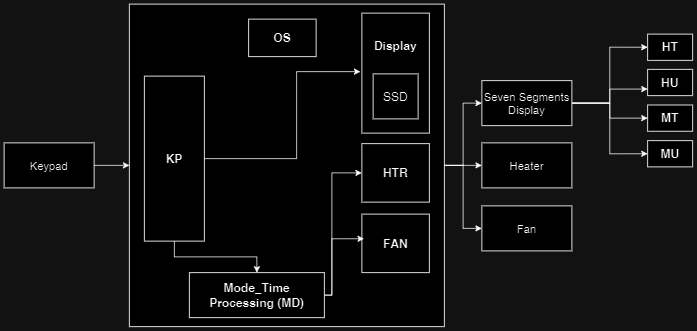

The diagram above was exported from draw.io. Its source (the exported page's mxGraphModel, read from the mxfile embedded in the PNG):
<mxGraphModel dx="1500" dy="757" grid="1" gridSize="10" guides="1" tooltips="1" connect="1" arrows="1" fold="1" page="1" pageScale="1" pageWidth="1169" pageHeight="827" math="0" shadow="0">
  <root>
    <mxCell id="0" />
    <mxCell id="1" parent="0" />
    <mxCell id="26-cO7Ew-GH6g5kqSLk1-29" style="edgeStyle=orthogonalEdgeStyle;rounded=0;orthogonalLoop=1;jettySize=auto;html=1;entryX=0;entryY=0.5;entryDx=0;entryDy=0;" edge="1" parent="1" source="26-cO7Ew-GH6g5kqSLk1-33" target="26-cO7Ew-GH6g5kqSLk1-54">
      <mxGeometry relative="1" as="geometry" />
    </mxCell>
    <mxCell id="26-cO7Ew-GH6g5kqSLk1-30" style="edgeStyle=orthogonalEdgeStyle;rounded=0;orthogonalLoop=1;jettySize=auto;html=1;entryX=0;entryY=0.75;entryDx=0;entryDy=0;" edge="1" parent="1" source="26-cO7Ew-GH6g5kqSLk1-33" target="26-cO7Ew-GH6g5kqSLk1-55">
      <mxGeometry relative="1" as="geometry" />
    </mxCell>
    <mxCell id="26-cO7Ew-GH6g5kqSLk1-31" style="edgeStyle=orthogonalEdgeStyle;rounded=0;orthogonalLoop=1;jettySize=auto;html=1;entryX=0;entryY=0.5;entryDx=0;entryDy=0;" edge="1" parent="1" source="26-cO7Ew-GH6g5kqSLk1-33" target="26-cO7Ew-GH6g5kqSLk1-56">
      <mxGeometry relative="1" as="geometry" />
    </mxCell>
    <mxCell id="26-cO7Ew-GH6g5kqSLk1-32" style="edgeStyle=orthogonalEdgeStyle;rounded=0;orthogonalLoop=1;jettySize=auto;html=1;entryX=0;entryY=0.5;entryDx=0;entryDy=0;" edge="1" parent="1" source="26-cO7Ew-GH6g5kqSLk1-33" target="26-cO7Ew-GH6g5kqSLk1-57">
      <mxGeometry relative="1" as="geometry" />
    </mxCell>
    <mxCell id="26-cO7Ew-GH6g5kqSLk1-33" value="Seven Segments Display" style="rounded=0;whiteSpace=wrap;html=1;fontStyle=0;fontSize=15;" vertex="1" parent="1">
      <mxGeometry x="680" y="133" width="120" height="60" as="geometry" />
    </mxCell>
    <mxCell id="26-cO7Ew-GH6g5kqSLk1-34" value="" style="edgeStyle=orthogonalEdgeStyle;rounded=0;orthogonalLoop=1;jettySize=auto;html=1;" edge="1" parent="1" source="26-cO7Ew-GH6g5kqSLk1-35" target="26-cO7Ew-GH6g5kqSLk1-41">
      <mxGeometry relative="1" as="geometry" />
    </mxCell>
    <mxCell id="26-cO7Ew-GH6g5kqSLk1-35" value="Keypad" style="rounded=0;whiteSpace=wrap;html=1;fontStyle=0;fontSize=15;" vertex="1" parent="1">
      <mxGeometry x="43" y="216" width="120" height="60" as="geometry" />
    </mxCell>
    <mxCell id="26-cO7Ew-GH6g5kqSLk1-36" value="Heater" style="rounded=0;whiteSpace=wrap;html=1;fontStyle=0;fontSize=15;" vertex="1" parent="1">
      <mxGeometry x="680" y="216" width="120" height="60" as="geometry" />
    </mxCell>
    <mxCell id="26-cO7Ew-GH6g5kqSLk1-37" value="Fan" style="rounded=0;whiteSpace=wrap;html=1;fontStyle=0;fontSize=15;" vertex="1" parent="1">
      <mxGeometry x="680" y="300" width="120" height="60" as="geometry" />
    </mxCell>
    <mxCell id="26-cO7Ew-GH6g5kqSLk1-38" style="edgeStyle=orthogonalEdgeStyle;rounded=0;orthogonalLoop=1;jettySize=auto;html=1;entryX=0;entryY=0.5;entryDx=0;entryDy=0;" edge="1" parent="1" source="26-cO7Ew-GH6g5kqSLk1-41" target="26-cO7Ew-GH6g5kqSLk1-33">
      <mxGeometry relative="1" as="geometry" />
    </mxCell>
    <mxCell id="26-cO7Ew-GH6g5kqSLk1-39" style="edgeStyle=orthogonalEdgeStyle;rounded=0;orthogonalLoop=1;jettySize=auto;html=1;entryX=0;entryY=0.5;entryDx=0;entryDy=0;" edge="1" parent="1" source="26-cO7Ew-GH6g5kqSLk1-41" target="26-cO7Ew-GH6g5kqSLk1-37">
      <mxGeometry relative="1" as="geometry" />
    </mxCell>
    <mxCell id="26-cO7Ew-GH6g5kqSLk1-40" style="edgeStyle=orthogonalEdgeStyle;rounded=0;orthogonalLoop=1;jettySize=auto;html=1;entryX=0;entryY=0.5;entryDx=0;entryDy=0;" edge="1" parent="1" source="26-cO7Ew-GH6g5kqSLk1-41" target="26-cO7Ew-GH6g5kqSLk1-36">
      <mxGeometry relative="1" as="geometry" />
    </mxCell>
    <mxCell id="26-cO7Ew-GH6g5kqSLk1-41" value="" style="rounded=0;whiteSpace=wrap;html=1;" vertex="1" parent="1">
      <mxGeometry x="210" y="31" width="420" height="430" as="geometry" />
    </mxCell>
    <mxCell id="26-cO7Ew-GH6g5kqSLk1-42" value="OS" style="rounded=0;whiteSpace=wrap;html=1;fontStyle=1;fontSize=16;" vertex="1" parent="1">
      <mxGeometry x="369" y="51" width="90" height="50" as="geometry" />
    </mxCell>
    <mxCell id="26-cO7Ew-GH6g5kqSLk1-43" style="edgeStyle=orthogonalEdgeStyle;rounded=0;orthogonalLoop=1;jettySize=auto;html=1;exitX=1;exitY=0.5;exitDx=0;exitDy=0;" edge="1" parent="1">
      <mxGeometry relative="1" as="geometry">
        <mxPoint x="309" y="237" as="sourcePoint" />
        <mxPoint x="518" y="121" as="targetPoint" />
        <Array as="points">
          <mxPoint x="433" y="237" />
          <mxPoint x="433" y="121" />
        </Array>
      </mxGeometry>
    </mxCell>
    <mxCell id="26-cO7Ew-GH6g5kqSLk1-44" style="edgeStyle=orthogonalEdgeStyle;rounded=0;orthogonalLoop=1;jettySize=auto;html=1;entryX=0.5;entryY=0;entryDx=0;entryDy=0;" edge="1" parent="1" source="26-cO7Ew-GH6g5kqSLk1-45" target="26-cO7Ew-GH6g5kqSLk1-53">
      <mxGeometry relative="1" as="geometry" />
    </mxCell>
    <mxCell id="26-cO7Ew-GH6g5kqSLk1-45" value="&lt;span style=&quot;font-size: 16px;&quot;&gt;KP&lt;/span&gt;" style="rounded=0;whiteSpace=wrap;html=1;fontStyle=1;fontSize=16;" vertex="1" parent="1">
      <mxGeometry x="230" y="127" width="80" height="220" as="geometry" />
    </mxCell>
    <mxCell id="26-cO7Ew-GH6g5kqSLk1-46" value="" style="rounded=0;whiteSpace=wrap;html=1;" vertex="1" parent="1">
      <mxGeometry x="520" y="43" width="90" height="160" as="geometry" />
    </mxCell>
    <mxCell id="26-cO7Ew-GH6g5kqSLk1-47" value="HTR" style="rounded=0;whiteSpace=wrap;html=1;fontStyle=1;fontSize=16;" vertex="1" parent="1">
      <mxGeometry x="520" y="217" width="90" height="78" as="geometry" />
    </mxCell>
    <mxCell id="26-cO7Ew-GH6g5kqSLk1-48" value="FAN" style="rounded=0;whiteSpace=wrap;html=1;fontStyle=1;fontSize=16;" vertex="1" parent="1">
      <mxGeometry x="520" y="311" width="90" height="78" as="geometry" />
    </mxCell>
    <mxCell id="26-cO7Ew-GH6g5kqSLk1-49" value="&lt;font style=&quot;font-size: 16px;&quot;&gt;SSD&lt;/font&gt;" style="whiteSpace=wrap;html=1;aspect=fixed;" vertex="1" parent="1">
      <mxGeometry x="535" y="124" width="60" height="60" as="geometry" />
    </mxCell>
    <mxCell id="26-cO7Ew-GH6g5kqSLk1-50" value="&lt;b&gt;&lt;font style=&quot;font-size: 16px;&quot;&gt;Display&lt;/font&gt;&lt;/b&gt;" style="text;html=1;align=center;verticalAlign=middle;whiteSpace=wrap;rounded=0;" vertex="1" parent="1">
      <mxGeometry x="535" y="71" width="60" height="30" as="geometry" />
    </mxCell>
    <mxCell id="26-cO7Ew-GH6g5kqSLk1-51" value="" style="edgeStyle=orthogonalEdgeStyle;rounded=0;orthogonalLoop=1;jettySize=auto;html=1;entryX=0.031;entryY=0.421;entryDx=0;entryDy=0;entryPerimeter=0;" edge="1" parent="1" source="26-cO7Ew-GH6g5kqSLk1-53" target="26-cO7Ew-GH6g5kqSLk1-48">
      <mxGeometry relative="1" as="geometry">
        <mxPoint x="410" y="321" as="targetPoint" />
        <Array as="points">
          <mxPoint x="480" y="419" />
          <mxPoint x="480" y="344" />
        </Array>
      </mxGeometry>
    </mxCell>
    <mxCell id="26-cO7Ew-GH6g5kqSLk1-52" style="edgeStyle=orthogonalEdgeStyle;rounded=0;orthogonalLoop=1;jettySize=auto;html=1;entryX=0;entryY=0.5;entryDx=0;entryDy=0;" edge="1" parent="1" source="26-cO7Ew-GH6g5kqSLk1-53" target="26-cO7Ew-GH6g5kqSLk1-47">
      <mxGeometry relative="1" as="geometry">
        <Array as="points">
          <mxPoint x="480" y="419" />
          <mxPoint x="480" y="256" />
        </Array>
      </mxGeometry>
    </mxCell>
    <mxCell id="26-cO7Ew-GH6g5kqSLk1-53" value="&lt;font style=&quot;font-size: 16px;&quot;&gt;&lt;b&gt;Mode_Time Processing (MD)&lt;/b&gt;&lt;/font&gt;" style="rounded=0;whiteSpace=wrap;html=1;" vertex="1" parent="1">
      <mxGeometry x="290" y="389" width="180" height="60" as="geometry" />
    </mxCell>
    <mxCell id="26-cO7Ew-GH6g5kqSLk1-54" value="HT" style="rounded=0;whiteSpace=wrap;html=1;fontSize=16;fontStyle=1" vertex="1" parent="1">
      <mxGeometry x="901" y="71" width="60" height="35" as="geometry" />
    </mxCell>
    <mxCell id="26-cO7Ew-GH6g5kqSLk1-55" value="HU" style="rounded=0;whiteSpace=wrap;html=1;fontSize=16;fontStyle=1" vertex="1" parent="1">
      <mxGeometry x="901" y="118" width="60" height="35" as="geometry" />
    </mxCell>
    <mxCell id="26-cO7Ew-GH6g5kqSLk1-56" value="MT" style="rounded=0;whiteSpace=wrap;html=1;fontSize=16;fontStyle=1" vertex="1" parent="1">
      <mxGeometry x="901" y="165.5" width="60" height="35" as="geometry" />
    </mxCell>
    <mxCell id="26-cO7Ew-GH6g5kqSLk1-57" value="MU" style="rounded=0;whiteSpace=wrap;html=1;fontSize=16;fontStyle=1" vertex="1" parent="1">
      <mxGeometry x="901" y="213" width="60" height="35" as="geometry" />
    </mxCell>
  </root>
</mxGraphModel>